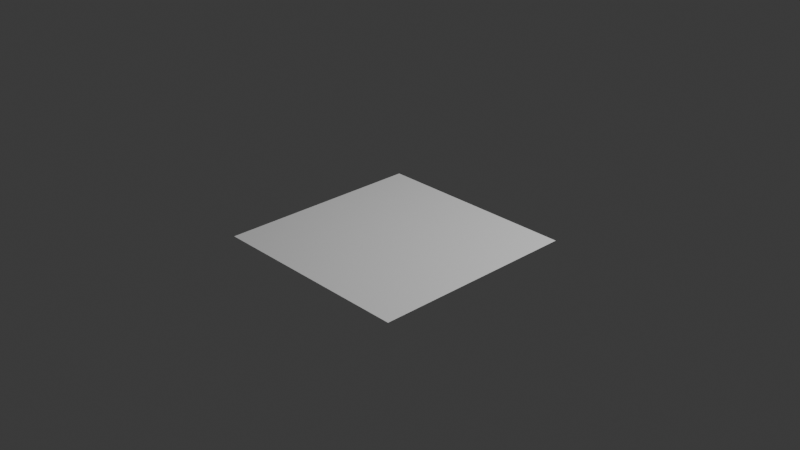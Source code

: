 # Source: heightMapFromNaden01Test01001RS.blend  (saved by Blender 4.3.34; exported with 4.5.12 LTS)
import bpy
from mathutils import Matrix  # noqa: F401  (used for matrix-valued properties, if any)

bpy.ops.wm.read_factory_settings(use_empty=True)
scene = bpy.context.scene
scene.name = 'Scene'

# ---- collections
col_collection = bpy.data.collections.new('Collection'); scene.collection.children.link(col_collection)

# ---- world
world_world = bpy.data.worlds.new('World'); scene.world = world_world
world_world.use_nodes = True; world_world.node_tree.nodes.clear()
_N = world_world.node_tree.nodes; _L = world_world.node_tree.links
n0 = _N.new('ShaderNodeOutputWorld'); n0.name = 'World Output'; n0.location = (300, 300)
n1 = _N.new('ShaderNodeBackground'); n1.name = 'Background'; n1.location = (10, 300)
n1.inputs[0].default_value = (0.05088, 0.05088, 0.05088, 1.0)
_L.new(n1.outputs[0], n0.inputs[0])
n0.is_active_output = True
world_world.color = (0.05088, 0.05088, 0.05088)
world_world.sun_shadow_jitter_overblur = 0.0

# ---- cameras
cam_camera = bpy.data.cameras.new('Camera')
cam_camera.clip_end = 100.0
cam_camera.ortho_scale = 7.314

# ---- lights
light_light = bpy.data.lights.new('Light', 'POINT')
light_light.energy = 1000.0
light_light.shadow_soft_size = 0.1

# ---- meshes
me_plane = bpy.data.meshes.new('Plane')
me_plane.from_pydata([(0.0, -2.0, 0.0), (2.0, -2.0, 0.0), (0.0, 0.0, 0.0), (2.0, 0.0, 0.0)], [], [(0, 1, 3, 2)])
_uv = me_plane.uv_layers.new(name='UVMap')
_uv.uv.foreach_set('vector', [0.0, 0.0, 1.0, 0.0, 1.0, 1.0, 0.0, 1.0])
me_plane.update()

# ---- objects
ob_light = bpy.data.objects.new('Light', light_light)
ob_camera = bpy.data.objects.new('Camera', cam_camera)
ob_plane = bpy.data.objects.new('Plane', me_plane)

# ---- transforms, parenting, visibility, modifiers, constraints
ob_light.location = (4.076, 1.005, 5.904)
ob_light.rotation_euler = (0.6503, 0.05522, 1.866)
ob_light.lock_rotations_4d = False
ob_light.empty_display_type = 'ARROWS'
ob_light.color = (0.0, 0.0, 0.0, 0.0)
ob_light.lineart.crease_threshold = 0.0
ob_camera.location = (7.359, -6.926, 4.958)
ob_camera.rotation_euler = (1.109, 0.0, 0.8149)
ob_camera.lock_rotations_4d = False
ob_camera.empty_display_type = 'ARROWS'
ob_camera.color = (0.0, 0.0, 0.0, 0.0)
ob_camera.display_type = 'WIRE'
ob_camera.lineart.crease_threshold = 0.0
ob_plane.location = (0.0, 0.0, 0.0)
_m = ob_plane.modifiers.new('Subdivision', 'SUBSURF')
_m.subdivision_type = 'SIMPLE'
_m.levels = 8
_m.render_levels = 8
_m = ob_plane.modifiers.new('Displace', 'DISPLACE')
_m.texture_coords = 'UV'
_m = ob_plane.modifiers.new('Decimate', 'DECIMATE')
_m.ratio = 0.01
_m.iterations = 8

# ---- collection membership
col_collection.objects.link(ob_light)
col_collection.objects.link(ob_camera)
col_collection.objects.link(ob_plane)

# ---- scene / render settings (as saved in the file)
scene.camera = ob_camera
scene.frame_start = 1; scene.frame_end = 250; scene.frame_set(1)
scene.render.engine = 'BLENDER_EEVEE_NEXT'
bpy.context.view_layer.update()
